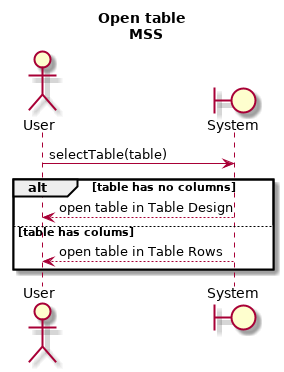

The diagram above was rendered by PlantUML. Its source (embedded in the PNG):
@startuml
title Open table \n MSS
Actor User
Boundary System
User -> System: selectTable(table)
alt table has no columns
    System --> User:open table in Table Design
else table has colums
    System --> User:open table in Table Rows
end


@enduml